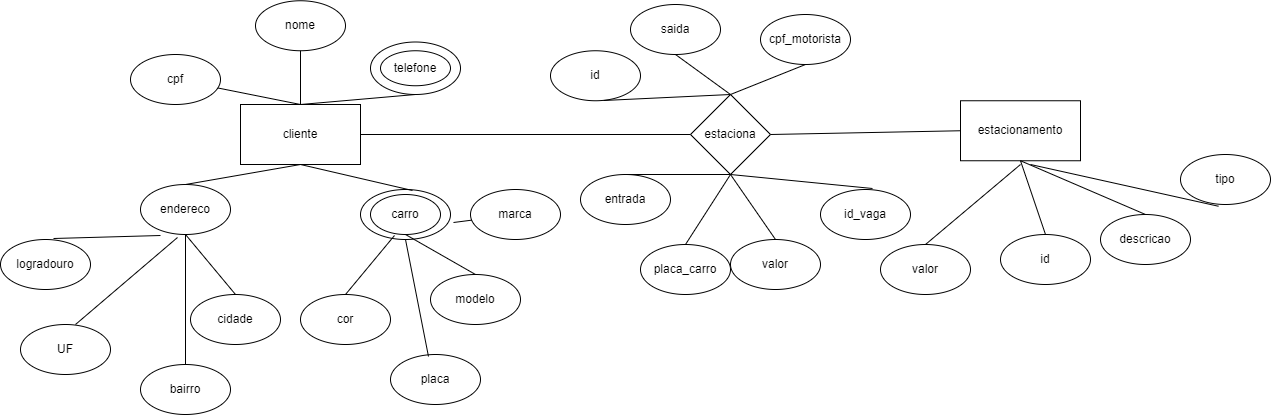

The diagram above was exported from draw.io. Its source (the exported page's mxGraphModel, read from the mxfile embedded in the PNG):
<mxGraphModel dx="2220" dy="797" grid="1" gridSize="10" guides="1" tooltips="1" connect="1" arrows="1" fold="1" page="1" pageScale="1" pageWidth="827" pageHeight="1169" math="0" shadow="0">
  <root>
    <mxCell id="0" />
    <mxCell id="1" parent="0" />
    <mxCell id="4cTLWmQZxrGUiGyo1fle-1" value="cliente" style="rounded=0;whiteSpace=wrap;html=1;" vertex="1" parent="1">
      <mxGeometry x="80" y="140" width="120" height="60" as="geometry" />
    </mxCell>
    <mxCell id="4cTLWmQZxrGUiGyo1fle-2" value="nome" style="ellipse;whiteSpace=wrap;html=1;" vertex="1" parent="1">
      <mxGeometry x="95" y="36.25" width="90" height="50" as="geometry" />
    </mxCell>
    <mxCell id="4cTLWmQZxrGUiGyo1fle-3" value="cpf" style="ellipse;whiteSpace=wrap;html=1;" vertex="1" parent="1">
      <mxGeometry x="-30" y="90" width="90" height="50" as="geometry" />
    </mxCell>
    <mxCell id="4cTLWmQZxrGUiGyo1fle-4" value="endereco" style="ellipse;whiteSpace=wrap;html=1;" vertex="1" parent="1">
      <mxGeometry x="-20" y="220" width="90" height="50" as="geometry" />
    </mxCell>
    <mxCell id="4cTLWmQZxrGUiGyo1fle-5" value="logradouro" style="ellipse;whiteSpace=wrap;html=1;" vertex="1" parent="1">
      <mxGeometry x="-160" y="275" width="90" height="50" as="geometry" />
    </mxCell>
    <mxCell id="4cTLWmQZxrGUiGyo1fle-6" value="bairro" style="ellipse;whiteSpace=wrap;html=1;" vertex="1" parent="1">
      <mxGeometry x="-20" y="400" width="90" height="50" as="geometry" />
    </mxCell>
    <mxCell id="4cTLWmQZxrGUiGyo1fle-7" value="cidade" style="ellipse;whiteSpace=wrap;html=1;" vertex="1" parent="1">
      <mxGeometry x="30" y="330" width="90" height="50" as="geometry" />
    </mxCell>
    <mxCell id="4cTLWmQZxrGUiGyo1fle-8" value="UF" style="ellipse;whiteSpace=wrap;html=1;" vertex="1" parent="1">
      <mxGeometry x="-140" y="360" width="90" height="50" as="geometry" />
    </mxCell>
    <mxCell id="4cTLWmQZxrGUiGyo1fle-9" value="nome" style="ellipse;whiteSpace=wrap;html=1;" vertex="1" parent="1">
      <mxGeometry x="210" y="77.5" width="90" height="52.5" as="geometry" />
    </mxCell>
    <mxCell id="4cTLWmQZxrGUiGyo1fle-10" value="telefone" style="ellipse;whiteSpace=wrap;html=1;" vertex="1" parent="1">
      <mxGeometry x="220" y="86.25" width="70" height="35" as="geometry" />
    </mxCell>
    <mxCell id="4cTLWmQZxrGUiGyo1fle-11" value="carro" style="ellipse;whiteSpace=wrap;html=1;" vertex="1" parent="1">
      <mxGeometry x="200" y="225" width="90" height="50" as="geometry" />
    </mxCell>
    <mxCell id="4cTLWmQZxrGUiGyo1fle-12" value="carro" style="ellipse;whiteSpace=wrap;html=1;" vertex="1" parent="1">
      <mxGeometry x="210" y="230" width="70" height="40" as="geometry" />
    </mxCell>
    <mxCell id="4cTLWmQZxrGUiGyo1fle-13" value="placa" style="ellipse;whiteSpace=wrap;html=1;" vertex="1" parent="1">
      <mxGeometry x="230" y="390" width="90" height="50" as="geometry" />
    </mxCell>
    <mxCell id="4cTLWmQZxrGUiGyo1fle-14" value="modelo" style="ellipse;whiteSpace=wrap;html=1;" vertex="1" parent="1">
      <mxGeometry x="270" y="310" width="90" height="50" as="geometry" />
    </mxCell>
    <mxCell id="4cTLWmQZxrGUiGyo1fle-15" value="marca" style="ellipse;whiteSpace=wrap;html=1;" vertex="1" parent="1">
      <mxGeometry x="310" y="225" width="90" height="50" as="geometry" />
    </mxCell>
    <mxCell id="4cTLWmQZxrGUiGyo1fle-16" value="cor" style="ellipse;whiteSpace=wrap;html=1;" vertex="1" parent="1">
      <mxGeometry x="140" y="330" width="90" height="50" as="geometry" />
    </mxCell>
    <mxCell id="4cTLWmQZxrGUiGyo1fle-17" value="estaciona" style="rhombus;whiteSpace=wrap;html=1;" vertex="1" parent="1">
      <mxGeometry x="530" y="130" width="80" height="80" as="geometry" />
    </mxCell>
    <mxCell id="4cTLWmQZxrGUiGyo1fle-18" value="estacionamento" style="rounded=0;whiteSpace=wrap;html=1;" vertex="1" parent="1">
      <mxGeometry x="800" y="136.25" width="120" height="60" as="geometry" />
    </mxCell>
    <mxCell id="4cTLWmQZxrGUiGyo1fle-19" value="id" style="ellipse;whiteSpace=wrap;html=1;" vertex="1" parent="1">
      <mxGeometry x="840" y="270" width="90" height="50" as="geometry" />
    </mxCell>
    <mxCell id="4cTLWmQZxrGUiGyo1fle-20" value="tipo" style="ellipse;whiteSpace=wrap;html=1;" vertex="1" parent="1">
      <mxGeometry x="1020" y="190" width="90" height="50" as="geometry" />
    </mxCell>
    <mxCell id="4cTLWmQZxrGUiGyo1fle-21" value="descricao" style="ellipse;whiteSpace=wrap;html=1;" vertex="1" parent="1">
      <mxGeometry x="940" y="250" width="90" height="50" as="geometry" />
    </mxCell>
    <mxCell id="4cTLWmQZxrGUiGyo1fle-22" value="valor" style="ellipse;whiteSpace=wrap;html=1;" vertex="1" parent="1">
      <mxGeometry x="720" y="280" width="90" height="50" as="geometry" />
    </mxCell>
    <mxCell id="4cTLWmQZxrGUiGyo1fle-23" value="id" style="ellipse;whiteSpace=wrap;html=1;" vertex="1" parent="1">
      <mxGeometry x="390" y="86.25" width="90" height="50" as="geometry" />
    </mxCell>
    <mxCell id="4cTLWmQZxrGUiGyo1fle-24" value="cpf_motorista" style="ellipse;whiteSpace=wrap;html=1;" vertex="1" parent="1">
      <mxGeometry x="600" y="50" width="90" height="50" as="geometry" />
    </mxCell>
    <mxCell id="4cTLWmQZxrGUiGyo1fle-25" value="id_vaga" style="ellipse;whiteSpace=wrap;html=1;" vertex="1" parent="1">
      <mxGeometry x="660" y="225" width="90" height="50" as="geometry" />
    </mxCell>
    <mxCell id="4cTLWmQZxrGUiGyo1fle-26" value="placa_carro" style="ellipse;whiteSpace=wrap;html=1;" vertex="1" parent="1">
      <mxGeometry x="480" y="280" width="90" height="50" as="geometry" />
    </mxCell>
    <mxCell id="4cTLWmQZxrGUiGyo1fle-27" value="entrada" style="ellipse;whiteSpace=wrap;html=1;" vertex="1" parent="1">
      <mxGeometry x="420" y="210" width="90" height="50" as="geometry" />
    </mxCell>
    <mxCell id="4cTLWmQZxrGUiGyo1fle-28" value="saida" style="ellipse;whiteSpace=wrap;html=1;" vertex="1" parent="1">
      <mxGeometry x="470" y="40" width="90" height="50" as="geometry" />
    </mxCell>
    <mxCell id="4cTLWmQZxrGUiGyo1fle-29" value="valor" style="ellipse;whiteSpace=wrap;html=1;" vertex="1" parent="1">
      <mxGeometry x="570" y="275" width="90" height="50" as="geometry" />
    </mxCell>
    <mxCell id="4cTLWmQZxrGUiGyo1fle-31" value="" style="endArrow=none;html=1;rounded=0;entryX=0.5;entryY=1;entryDx=0;entryDy=0;exitX=0.5;exitY=0;exitDx=0;exitDy=0;" edge="1" parent="1" source="4cTLWmQZxrGUiGyo1fle-26" target="4cTLWmQZxrGUiGyo1fle-17">
      <mxGeometry width="50" height="50" relative="1" as="geometry">
        <mxPoint x="570" y="240" as="sourcePoint" />
        <mxPoint x="620" y="190" as="targetPoint" />
      </mxGeometry>
    </mxCell>
    <mxCell id="4cTLWmQZxrGUiGyo1fle-32" value="" style="endArrow=none;html=1;rounded=0;exitX=0.5;exitY=0;exitDx=0;exitDy=0;" edge="1" parent="1" source="4cTLWmQZxrGUiGyo1fle-29">
      <mxGeometry width="50" height="50" relative="1" as="geometry">
        <mxPoint x="570" y="240" as="sourcePoint" />
        <mxPoint x="570" y="210" as="targetPoint" />
      </mxGeometry>
    </mxCell>
    <mxCell id="4cTLWmQZxrGUiGyo1fle-33" value="" style="endArrow=none;html=1;rounded=0;entryX=0;entryY=0.5;entryDx=0;entryDy=0;exitX=1;exitY=0.5;exitDx=0;exitDy=0;" edge="1" parent="1" source="4cTLWmQZxrGUiGyo1fle-17" target="4cTLWmQZxrGUiGyo1fle-18">
      <mxGeometry width="50" height="50" relative="1" as="geometry">
        <mxPoint x="570" y="240" as="sourcePoint" />
        <mxPoint x="620" y="190" as="targetPoint" />
      </mxGeometry>
    </mxCell>
    <mxCell id="4cTLWmQZxrGUiGyo1fle-34" value="" style="endArrow=none;html=1;rounded=0;entryX=0.578;entryY=-0.02;entryDx=0;entryDy=0;entryPerimeter=0;" edge="1" parent="1" target="4cTLWmQZxrGUiGyo1fle-25">
      <mxGeometry width="50" height="50" relative="1" as="geometry">
        <mxPoint x="570" y="210" as="sourcePoint" />
        <mxPoint x="620" y="190" as="targetPoint" />
      </mxGeometry>
    </mxCell>
    <mxCell id="4cTLWmQZxrGUiGyo1fle-35" value="" style="endArrow=none;html=1;rounded=0;entryX=0.5;entryY=1;entryDx=0;entryDy=0;exitX=0.5;exitY=0;exitDx=0;exitDy=0;" edge="1" parent="1" source="4cTLWmQZxrGUiGyo1fle-27" target="4cTLWmQZxrGUiGyo1fle-17">
      <mxGeometry width="50" height="50" relative="1" as="geometry">
        <mxPoint x="570" y="240" as="sourcePoint" />
        <mxPoint x="620" y="190" as="targetPoint" />
      </mxGeometry>
    </mxCell>
    <mxCell id="4cTLWmQZxrGUiGyo1fle-36" value="" style="endArrow=none;html=1;rounded=0;entryX=0.5;entryY=0;entryDx=0;entryDy=0;exitX=0.5;exitY=1;exitDx=0;exitDy=0;" edge="1" parent="1" source="4cTLWmQZxrGUiGyo1fle-24" target="4cTLWmQZxrGUiGyo1fle-17">
      <mxGeometry width="50" height="50" relative="1" as="geometry">
        <mxPoint x="570" y="240" as="sourcePoint" />
        <mxPoint x="620" y="190" as="targetPoint" />
      </mxGeometry>
    </mxCell>
    <mxCell id="4cTLWmQZxrGUiGyo1fle-37" value="" style="endArrow=none;html=1;rounded=0;entryX=0.5;entryY=1;entryDx=0;entryDy=0;" edge="1" parent="1" target="4cTLWmQZxrGUiGyo1fle-28">
      <mxGeometry width="50" height="50" relative="1" as="geometry">
        <mxPoint x="570" y="130" as="sourcePoint" />
        <mxPoint x="620" y="190" as="targetPoint" />
      </mxGeometry>
    </mxCell>
    <mxCell id="4cTLWmQZxrGUiGyo1fle-38" value="" style="endArrow=none;html=1;rounded=0;entryX=0.589;entryY=0.995;entryDx=0;entryDy=0;entryPerimeter=0;" edge="1" parent="1" target="4cTLWmQZxrGUiGyo1fle-23">
      <mxGeometry width="50" height="50" relative="1" as="geometry">
        <mxPoint x="570" y="130" as="sourcePoint" />
        <mxPoint x="620" y="190" as="targetPoint" />
      </mxGeometry>
    </mxCell>
    <mxCell id="4cTLWmQZxrGUiGyo1fle-39" value="" style="endArrow=none;html=1;rounded=0;entryX=0;entryY=0.5;entryDx=0;entryDy=0;exitX=1;exitY=0.5;exitDx=0;exitDy=0;" edge="1" parent="1" source="4cTLWmQZxrGUiGyo1fle-1" target="4cTLWmQZxrGUiGyo1fle-17">
      <mxGeometry width="50" height="50" relative="1" as="geometry">
        <mxPoint x="570" y="240" as="sourcePoint" />
        <mxPoint x="620" y="190" as="targetPoint" />
      </mxGeometry>
    </mxCell>
    <mxCell id="4cTLWmQZxrGUiGyo1fle-40" value="" style="endArrow=none;html=1;rounded=0;entryX=0.5;entryY=1;entryDx=0;entryDy=0;exitX=0.5;exitY=0;exitDx=0;exitDy=0;" edge="1" parent="1" source="4cTLWmQZxrGUiGyo1fle-19" target="4cTLWmQZxrGUiGyo1fle-18">
      <mxGeometry width="50" height="50" relative="1" as="geometry">
        <mxPoint x="570" y="240" as="sourcePoint" />
        <mxPoint x="620" y="190" as="targetPoint" />
      </mxGeometry>
    </mxCell>
    <mxCell id="4cTLWmQZxrGUiGyo1fle-41" value="" style="endArrow=none;html=1;rounded=0;entryX=0.5;entryY=1;entryDx=0;entryDy=0;exitX=0.5;exitY=0;exitDx=0;exitDy=0;" edge="1" parent="1" source="4cTLWmQZxrGUiGyo1fle-21" target="4cTLWmQZxrGUiGyo1fle-18">
      <mxGeometry width="50" height="50" relative="1" as="geometry">
        <mxPoint x="570" y="240" as="sourcePoint" />
        <mxPoint x="620" y="190" as="targetPoint" />
      </mxGeometry>
    </mxCell>
    <mxCell id="4cTLWmQZxrGUiGyo1fle-42" value="" style="endArrow=none;html=1;rounded=0;exitX=0.422;exitY=1.035;exitDx=0;exitDy=0;exitPerimeter=0;" edge="1" parent="1" source="4cTLWmQZxrGUiGyo1fle-20">
      <mxGeometry width="50" height="50" relative="1" as="geometry">
        <mxPoint x="570" y="240" as="sourcePoint" />
        <mxPoint x="870" y="200" as="targetPoint" />
      </mxGeometry>
    </mxCell>
    <mxCell id="4cTLWmQZxrGUiGyo1fle-43" value="" style="endArrow=none;html=1;rounded=0;entryX=0.5;entryY=0;entryDx=0;entryDy=0;" edge="1" parent="1" target="4cTLWmQZxrGUiGyo1fle-22">
      <mxGeometry width="50" height="50" relative="1" as="geometry">
        <mxPoint x="860" y="200" as="sourcePoint" />
        <mxPoint x="620" y="190" as="targetPoint" />
      </mxGeometry>
    </mxCell>
    <mxCell id="4cTLWmQZxrGUiGyo1fle-44" value="" style="endArrow=none;html=1;rounded=0;entryX=0.5;entryY=1;entryDx=0;entryDy=0;exitX=0.5;exitY=0;exitDx=0;exitDy=0;" edge="1" parent="1" source="4cTLWmQZxrGUiGyo1fle-4" target="4cTLWmQZxrGUiGyo1fle-1">
      <mxGeometry width="50" height="50" relative="1" as="geometry">
        <mxPoint x="100" y="240" as="sourcePoint" />
        <mxPoint x="150" y="190" as="targetPoint" />
      </mxGeometry>
    </mxCell>
    <mxCell id="4cTLWmQZxrGUiGyo1fle-45" value="" style="endArrow=none;html=1;rounded=0;entryX=0.6;entryY=-0.1;entryDx=0;entryDy=0;entryPerimeter=0;" edge="1" parent="1" target="4cTLWmQZxrGUiGyo1fle-12">
      <mxGeometry width="50" height="50" relative="1" as="geometry">
        <mxPoint x="140" y="200" as="sourcePoint" />
        <mxPoint x="150" y="190" as="targetPoint" />
      </mxGeometry>
    </mxCell>
    <mxCell id="4cTLWmQZxrGUiGyo1fle-47" value="" style="endArrow=none;html=1;rounded=0;entryX=0.5;entryY=0;entryDx=0;entryDy=0;" edge="1" parent="1" source="4cTLWmQZxrGUiGyo1fle-3" target="4cTLWmQZxrGUiGyo1fle-1">
      <mxGeometry width="50" height="50" relative="1" as="geometry">
        <mxPoint x="100" y="240" as="sourcePoint" />
        <mxPoint x="150" y="190" as="targetPoint" />
      </mxGeometry>
    </mxCell>
    <mxCell id="4cTLWmQZxrGUiGyo1fle-48" value="" style="endArrow=none;html=1;rounded=0;entryX=0.5;entryY=1;entryDx=0;entryDy=0;exitX=0.5;exitY=0;exitDx=0;exitDy=0;" edge="1" parent="1" source="4cTLWmQZxrGUiGyo1fle-1" target="4cTLWmQZxrGUiGyo1fle-2">
      <mxGeometry width="50" height="50" relative="1" as="geometry">
        <mxPoint x="100" y="240" as="sourcePoint" />
        <mxPoint x="150" y="190" as="targetPoint" />
      </mxGeometry>
    </mxCell>
    <mxCell id="4cTLWmQZxrGUiGyo1fle-49" value="" style="endArrow=none;html=1;rounded=0;entryX=0.5;entryY=1;entryDx=0;entryDy=0;exitX=0.5;exitY=0;exitDx=0;exitDy=0;" edge="1" parent="1" source="4cTLWmQZxrGUiGyo1fle-1" target="4cTLWmQZxrGUiGyo1fle-9">
      <mxGeometry width="50" height="50" relative="1" as="geometry">
        <mxPoint x="100" y="240" as="sourcePoint" />
        <mxPoint x="150" y="190" as="targetPoint" />
      </mxGeometry>
    </mxCell>
    <mxCell id="4cTLWmQZxrGUiGyo1fle-50" value="" style="endArrow=none;html=1;rounded=0;entryX=0.5;entryY=0;entryDx=0;entryDy=0;exitX=0.343;exitY=1.025;exitDx=0;exitDy=0;exitPerimeter=0;" edge="1" parent="1" source="4cTLWmQZxrGUiGyo1fle-12" target="4cTLWmQZxrGUiGyo1fle-16">
      <mxGeometry width="50" height="50" relative="1" as="geometry">
        <mxPoint x="100" y="240" as="sourcePoint" />
        <mxPoint x="150" y="190" as="targetPoint" />
      </mxGeometry>
    </mxCell>
    <mxCell id="4cTLWmQZxrGUiGyo1fle-51" value="" style="endArrow=none;html=1;rounded=0;exitX=1.033;exitY=0.66;exitDx=0;exitDy=0;exitPerimeter=0;" edge="1" parent="1" source="4cTLWmQZxrGUiGyo1fle-11" target="4cTLWmQZxrGUiGyo1fle-15">
      <mxGeometry width="50" height="50" relative="1" as="geometry">
        <mxPoint x="100" y="240" as="sourcePoint" />
        <mxPoint x="150" y="190" as="targetPoint" />
      </mxGeometry>
    </mxCell>
    <mxCell id="4cTLWmQZxrGUiGyo1fle-52" value="" style="endArrow=none;html=1;rounded=0;entryX=0.5;entryY=0;entryDx=0;entryDy=0;exitX=0.5;exitY=1;exitDx=0;exitDy=0;" edge="1" parent="1" source="4cTLWmQZxrGUiGyo1fle-12" target="4cTLWmQZxrGUiGyo1fle-14">
      <mxGeometry width="50" height="50" relative="1" as="geometry">
        <mxPoint x="100" y="240" as="sourcePoint" />
        <mxPoint x="150" y="190" as="targetPoint" />
      </mxGeometry>
    </mxCell>
    <mxCell id="4cTLWmQZxrGUiGyo1fle-54" value="" style="endArrow=none;html=1;rounded=0;entryX=0.5;entryY=1;entryDx=0;entryDy=0;exitX=0.5;exitY=0;exitDx=0;exitDy=0;" edge="1" parent="1" source="4cTLWmQZxrGUiGyo1fle-7" target="4cTLWmQZxrGUiGyo1fle-4">
      <mxGeometry width="50" height="50" relative="1" as="geometry">
        <mxPoint x="100" y="240" as="sourcePoint" />
        <mxPoint x="150" y="190" as="targetPoint" />
      </mxGeometry>
    </mxCell>
    <mxCell id="4cTLWmQZxrGUiGyo1fle-55" value="" style="endArrow=none;html=1;rounded=0;entryX=0.5;entryY=1;entryDx=0;entryDy=0;exitX=0.5;exitY=0;exitDx=0;exitDy=0;" edge="1" parent="1" source="4cTLWmQZxrGUiGyo1fle-6" target="4cTLWmQZxrGUiGyo1fle-4">
      <mxGeometry width="50" height="50" relative="1" as="geometry">
        <mxPoint x="100" y="240" as="sourcePoint" />
        <mxPoint x="150" y="190" as="targetPoint" />
      </mxGeometry>
    </mxCell>
    <mxCell id="4cTLWmQZxrGUiGyo1fle-56" value="" style="endArrow=none;html=1;rounded=0;entryX=0.411;entryY=1.06;entryDx=0;entryDy=0;entryPerimeter=0;exitX=0.611;exitY=0;exitDx=0;exitDy=0;exitPerimeter=0;" edge="1" parent="1" source="4cTLWmQZxrGUiGyo1fle-8" target="4cTLWmQZxrGUiGyo1fle-4">
      <mxGeometry width="50" height="50" relative="1" as="geometry">
        <mxPoint x="100" y="240" as="sourcePoint" />
        <mxPoint x="150" y="190" as="targetPoint" />
      </mxGeometry>
    </mxCell>
    <mxCell id="4cTLWmQZxrGUiGyo1fle-57" value="" style="endArrow=none;html=1;rounded=0;entryX=0.222;entryY=1.02;entryDx=0;entryDy=0;entryPerimeter=0;exitX=0.589;exitY=-0.02;exitDx=0;exitDy=0;exitPerimeter=0;" edge="1" parent="1" source="4cTLWmQZxrGUiGyo1fle-5" target="4cTLWmQZxrGUiGyo1fle-4">
      <mxGeometry width="50" height="50" relative="1" as="geometry">
        <mxPoint x="100" y="240" as="sourcePoint" />
        <mxPoint x="150" y="190" as="targetPoint" />
      </mxGeometry>
    </mxCell>
    <mxCell id="4cTLWmQZxrGUiGyo1fle-59" value="" style="endArrow=none;html=1;rounded=0;entryX=0.422;entryY=0.04;entryDx=0;entryDy=0;entryPerimeter=0;exitX=0.5;exitY=1;exitDx=0;exitDy=0;" edge="1" parent="1" source="4cTLWmQZxrGUiGyo1fle-11" target="4cTLWmQZxrGUiGyo1fle-13">
      <mxGeometry width="50" height="50" relative="1" as="geometry">
        <mxPoint x="100" y="240" as="sourcePoint" />
        <mxPoint x="150" y="190" as="targetPoint" />
      </mxGeometry>
    </mxCell>
  </root>
</mxGraphModel>